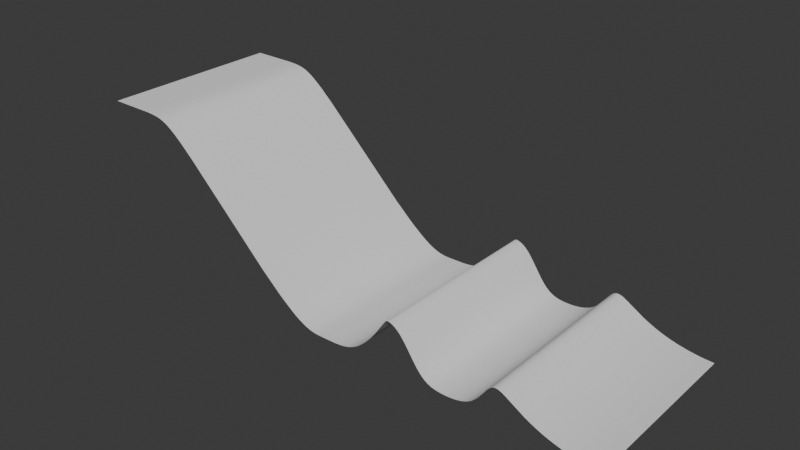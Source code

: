 # Source: Superjump.blend  (saved by Blender 4.1.24; exported with 4.5.12 LTS)
import bpy
from mathutils import Matrix  # noqa: F401  (used for matrix-valued properties, if any)

bpy.ops.wm.read_factory_settings(use_empty=True)
scene = bpy.context.scene
scene.name = 'Scene'

# ---- collections
col_jump = bpy.data.collections.new('Jump'); scene.collection.children.link(col_jump)

# ---- world
world_world = bpy.data.worlds.new('World'); scene.world = world_world
world_world.use_nodes = True; world_world.node_tree.nodes.clear()
_N = world_world.node_tree.nodes; _L = world_world.node_tree.links
n0 = _N.new('ShaderNodeOutputWorld'); n0.name = 'World Output'; n0.location = (300, 300)
n1 = _N.new('ShaderNodeBackground'); n1.name = 'Background'; n1.location = (10, 300)
n1.inputs[0].default_value = (0.05088, 0.05088, 0.05088, 1.0)
_L.new(n1.outputs[0], n0.inputs[0])
n0.is_active_output = True
world_world.color = (0.05088, 0.05088, 0.05088)
world_world.use_sun_shadow = False
world_world.sun_shadow_jitter_overblur = 0.0

# ---- meshes
me_plane_001 = bpy.data.meshes.new('Plane.001')
me_plane_001.from_pydata([(-0.1, -10.0, 0.0), (0.1, -10.0, 0.0), (-0.1, 10.0, 0.0), (0.1, 10.0, 0.0)], [], [(0, 1, 3, 2)])
_uv = me_plane_001.uv_layers.new(name='UVMap')
_uv.uv.foreach_set('vector', [0.0, 0.0, 1.0, 0.0, 1.0, 1.0, 0.0, 1.0])
me_plane_001.update()

# ---- curves / text
cu_nurbspath = bpy.data.curves.new('NurbsPath', 'CURVE')
cu_nurbspath.dimensions = '3D'
_sp = cu_nurbspath.splines.new('NURBS'); _sp.points.add(16)
_sp.points.foreach_set('co', [-23.5, 16.95, -7.649e-07, 1.0, -18.5, 16.95, -7.649e-07, 1.0, -16.5, 16.95, -7.649e-07, 1.0, -14.5, 15.95, -7.212e-07, 1.0, 0.5, -0.05, -2.186e-08, 1.0, 3.588, -0.025, -2.186e-08, 1.0, 5.675, 0.0, -2.186e-08, 1.0, 9.0, 0.0, -2.186e-08, 1.0, 12.35, 5.2, -1.508e-07, 1.0, 12.08, 5.0, -9.289e-08, 1.0, 13.9, 5.0, -4.371e-08, 1.0, 16.17, 0.0, -2.186e-08, 1.0, 18.5, 0.0, -2.186e-08, 1.0, 23.5, 0.0, -2.186e-08, 1.0, 23.5, 6.0, -2.841e-07, 1.0, 27.5, 0.0, -2.186e-08, 1.0, 34.5, -0.25, -1.093e-08, 1.0])
_sp.order_u = 5
_sp.order_v = 0
_sp.resolution_u = 16
_sp.use_endpoint_u = True
cu_nurbspath.use_path = True
cu_nurbspath.resolution_u = 16
cu_nurbspath.fill_mode = 'FULL'

# ---- objects
ob_shape = bpy.data.objects.new('Shape', cu_nurbspath)
ob_structure = bpy.data.objects.new('Structure', me_plane_001)

# ---- transforms, parenting, visibility, modifiers, constraints
ob_shape.location = (0.0, 0.0, 0.0)
ob_shape.rotation_euler = (1.571, 0.0, 0.0)
ob_structure.location = (0.0, 0.0, 0.0)
_m = ob_structure.modifiers.new('Array', 'ARRAY')
_m.fit_type = 'FIT_CURVE'
_m.curve = ob_shape
_m.use_merge_vertices = True
_m = ob_structure.modifiers.new('Curve', 'CURVE')
_m.object = ob_shape
_m = ob_structure.modifiers.new('Decimate', 'DECIMATE')
_m.decimate_type = 'DISSOLVE'
_m.angle_limit = 0.03491
_m.delimit = {'NORMAL'}

# ---- collection membership
col_jump.objects.link(ob_shape)
col_jump.objects.link(ob_structure)

# ---- scene / render settings (as saved in the file)
scene.frame_start = 1; scene.frame_end = 250; scene.frame_set(124)
scene.render.engine = 'BLENDER_EEVEE_NEXT'
scene.cycles.sampling_pattern = 'TABULATED_SOBOL'
scene.eevee.ray_tracing_options.trace_max_roughness = 0.0
bpy.context.view_layer.update()

# ---- added for rendering (the .blend has no active camera and no usable light): camera, sun
cam_auto = bpy.data.cameras.new('AutoCamera')
cam_auto.lens = 50.0
cam_auto.sensor_width = 36.0
cam_auto.clip_end = 1073.24
ob_auto_camera = bpy.data.objects.new('AutoCamera', cam_auto)
scene.collection.objects.link(ob_auto_camera)
ob_auto_camera.location = (66.6534, -73.384, 57.2727)
ob_auto_camera.rotation_euler = (1.09748, -7.21219e-08, 0.694738)
scene.camera = ob_auto_camera
light_auto_sun = bpy.data.lights.new('AutoSun', 'SUN')
light_auto_sun.energy = 3.0
light_auto_sun.angle = 0.0523599
ob_auto_sun = bpy.data.objects.new('AutoSun', light_auto_sun)
scene.collection.objects.link(ob_auto_sun)
ob_auto_sun.rotation_euler = (0.872665, 0.174533, 0.523599)
bpy.context.view_layer.update()
